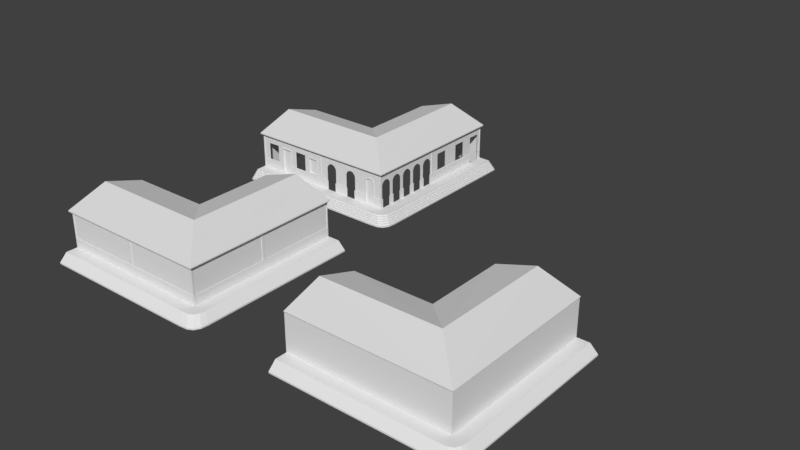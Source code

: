 # Source: 41_casa.blend  (saved by Blender 2.79.0; exported with 4.5.12 LTS)
import bpy
from mathutils import Matrix  # noqa: F401  (used for matrix-valued properties, if any)

bpy.ops.wm.read_factory_settings(use_empty=True)
scene = bpy.context.scene
scene.name = 'Scene'

# ---- collections
col_collection_1 = bpy.data.collections.new('Collection 1'); scene.collection.children.link(col_collection_1)

# ---- world
world_world = bpy.data.worlds.new('World'); scene.world = world_world
world_world.color = (0.05088, 0.05088, 0.05088)
world_world.use_sun_shadow = False
world_world.sun_shadow_jitter_overblur = 0.0
world_world.cycles.sampling_method = 'MANUAL'

# ---- meshes
me_plane_009 = bpy.data.meshes.new('Plane.009')
me_plane_009.from_pydata([(-15.72, 2.311, -2.093), (-1.494, 2.311, -2.093), (-5.074, 3.42, -16.42), (-1.494, 2.311, -16.42), (-15.72, 2.311, -9.184), (-8.637, 2.311, -9.184), (-8.637, 2.311, -16.42), (-15.72, 2.311, -5.638), (-5.074, 2.299, -16.42), (-5.066, 3.549, -5.638), (-15.72, 3.457, -5.638)], [], [(2, 3, 8), (9, 2, 6, 5), (9, 5, 4, 10), (1, 9, 10, 0), (8, 6, 2), (7, 0, 10), (1, 3, 2, 9), (10, 4, 7)])
me_plane_009.use_remesh_preserve_volume = False
me_plane_009.use_remesh_preserve_attributes = False
me_plane_009.use_mirror_vertex_groups = False
me_plane_009.update()
me_plane_008 = bpy.data.meshes.new('Plane.008')
me_plane_008.from_pydata([(-1.0, -7.893, 0.0), (0.1161, -7.893, 0.0), (-1.0, 6.36, 0.0), (0.1161, 6.36, 0.0), (-1.0, -8.941, 0.0), (-0.162, -8.707, -5.896e-11), (-15.15, -7.893, 0.0), (-15.15, -8.941, 0.0), (0.06482, -8.319, 0.0), (-0.5423, -8.901, 0.0), (0.7923, -8.189, -0.6594), (0.7923, 6.36, -0.6594), (-0.8081, -9.624, -0.6594), (0.4394, -9.327, -0.6594), (-15.15, -9.624, -0.6594), (0.7273, -8.836, -0.6594), (-0.04306, -9.573, -0.6594), (0.7923, -8.189, -0.7911), (0.7923, 6.36, -0.7911), (-0.8081, -9.624, -0.7911), (0.4394, -9.327, -0.7911), (-15.15, -9.624, -0.7911), (0.7273, -8.836, -0.7911), (-0.04306, -9.573, -0.7911), (-1.0, -0.522, 0.0), (0.1161, -0.522, 0.0), (0.7923, -0.6697, -0.6594), (0.7923, -0.6697, -0.7911), (-15.15, -7.893, -0.7911), (-1.0, 6.36, -0.7911), (-8.071, 6.36, -0.2334), (-8.071, 6.36, 0.0), (-15.15, -0.8737, -0.4166), (-15.15, -0.8737, -1.192e-07)], [], [(24, 25, 3, 2), (1, 0, 8), (4, 0, 6, 7), (8, 0, 5), (0, 9, 5), (9, 0, 4), (8, 5, 13, 15), (1, 8, 15, 10), (5, 9, 16, 13), (9, 4, 12, 16), (25, 1, 10, 26), (4, 7, 14, 12), (15, 13, 20, 22), (10, 15, 22, 17), (26, 10, 17, 27), (16, 12, 19, 23), (12, 14, 21, 19), (13, 16, 23, 20), (11, 26, 27, 18), (3, 25, 26, 11), (0, 1, 25, 24), (7, 6, 14), (21, 14, 28), (14, 6, 28), (3, 11, 2), (11, 18, 29), (2, 11, 29), (28, 6, 33, 32), (2, 29, 30, 31)])
me_plane_008.use_remesh_preserve_volume = False
me_plane_008.use_remesh_preserve_attributes = False
me_plane_008.use_mirror_vertex_groups = False
me_plane_008.update()
me_plane_007 = bpy.data.meshes.new('Plane.007')
me_plane_007.from_pydata([(-15.72, -1.0, -2.164), (-15.72, 2.205, -2.164), (-8.582, -1.0, -2.164), (-8.582, 2.205, -2.164), (-1.566, 2.205, -2.164), (-1.566, -1.0, -2.164), (-15.72, 2.311, -2.093), (-8.582, 2.311, -2.093), (-1.494, 2.311, -2.093), (-1.566, 2.205, -9.23), (-1.566, -1.0, -9.202), (-1.566, -1.0, -2.264), (-1.494, 2.311, -9.23), (-1.566, -1.0, -16.42), (-1.566, 2.205, -16.42), (-1.494, 2.311, -16.42), (-15.72, 2.311, -9.184), (-15.72, -1.0, -9.184), (-8.637, 2.311, -9.184), (-8.637, -1.0, -9.184), (-8.637, -1.0, -16.42), (-8.637, 2.311, -16.42), (-15.72, 2.311, -5.626), (-5.066, 2.311, -16.42), (-5.102, -1.0, -16.42), (-15.72, -1.0, -5.697)], [], [(1, 3, 7, 6), (3, 4, 8, 7), (5, 4, 3, 2), (9, 12, 8, 4), (4, 5, 11), (9, 4, 11, 10), (15, 12, 9, 14), (14, 9, 10, 13), (25, 22, 16, 17), (17, 16, 18, 19), (21, 20, 19, 18), (23, 24, 20, 21), (23, 15, 14), (6, 22, 1), (14, 13, 24, 23), (0, 1, 22, 25), (1, 0, 2, 3)])
me_plane_007.use_remesh_preserve_volume = False
me_plane_007.use_remesh_preserve_attributes = False
me_plane_007.use_mirror_vertex_groups = False
me_plane_007.update()
me_plane_006 = bpy.data.meshes.new('Plane.006')
me_plane_006.from_pydata([(-15.6, -1.0, -2.164), (-15.72, 2.205, -2.164), (-8.532, -1.0, -2.164), (-8.582, 2.205, -2.164), (-8.632, -1.0, -2.164), (-5.037, -1.0, -2.164), (-5.037, -0.1572, -2.164), (-7.273, 2.205, -2.164), (-5.029, 2.205, -2.164), (-2.813, 2.205, -2.164), (-1.566, 2.205, -2.164), (-1.566, -1.0, -2.164), (-8.532, -0.1572, -2.164), (-1.687, -0.1565, -2.164), (-5.037, -0.1572, -2.201), (-8.532, 2.144, -2.201), (-7.273, 2.144, -2.201), (-5.029, 2.144, -2.201), (-2.813, 2.144, -2.201), (-1.687, 2.144, -2.201), (-8.532, -0.1572, -2.201), (-1.687, -0.1565, -2.201), (-11.55, 2.205, -2.164), (-11.55, -1.0, -2.164), (-8.632, -0.1572, -2.164), (-15.6, -0.1572, -2.164), (-11.55, 2.144, -2.201), (-15.6, 2.144, -2.201), (-8.632, 2.144, -2.201), (-15.6, -0.1572, -2.201), (-11.55, -0.1572, -2.201), (-8.632, -0.1572, -2.201), (-15.72, -1.0, -2.164), (-15.72, -0.1572, -2.164), (-1.687, 2.144, -2.164), (-2.813, 2.144, -2.164), (-5.029, 2.144, -2.164), (-8.532, 2.144, -2.164), (-7.273, 2.144, -2.164), (-11.55, 2.144, -2.164), (-8.632, 2.144, -2.164), (-15.6, 2.144, -2.164), (-15.72, 2.311, -2.093), (-8.582, 2.311, -2.093), (-7.273, 2.311, -2.093), (-5.029, 2.311, -2.093), (-2.813, 2.311, -2.093), (-1.494, 2.311, -2.093), (-11.55, 2.311, -2.093), (-1.566, 2.205, -9.23), (-1.566, 2.144, -2.264), (-1.566, 2.144, -9.109), (-1.566, -0.1572, -2.164), (-1.602, -0.1565, -9.109), (-1.602, -0.1572, -2.264), (-1.602, 2.144, -9.109), (-1.602, 2.144, -2.264), (-1.566, -0.1565, -9.109), (-1.566, -0.1572, -2.264), (-1.566, -1.0, -9.202), (-1.566, -1.0, -2.264), (-1.494, 2.311, -9.23), (-1.566, -1.0, -16.42), (-1.566, 2.205, -16.42), (-1.566, -0.1572, -16.32), (-1.566, -0.1572, -9.352), (-1.602, 2.144, -9.352), (-1.602, 2.144, -16.32), (-1.602, -0.1572, -9.352), (-1.602, -0.1572, -11.9), (-1.602, -0.1572, -16.32), (-1.566, 2.144, -16.32), (-1.566, 2.144, -9.352), (-1.494, 2.311, -16.42), (-1.566, -0.1572, -11.9), (-15.72, 2.311, -9.184), (-15.72, -1.0, -9.184), (-8.637, 2.311, -9.184), (-8.637, -1.0, -9.184), (-8.637, -1.0, -16.42), (-8.637, 2.311, -16.42), (-15.72, 2.311, -5.626), (-5.066, 2.311, -16.42), (-5.102, -1.0, -16.42), (-15.72, -1.0, -5.697), (-11.55, -0.1572, -2.164)], [], [(0, 25, 33, 32), (12, 24, 4, 2), (38, 37, 15, 16), (12, 6, 14, 20), (34, 35, 18, 19), (6, 13, 21, 14), (13, 34, 19, 21), (35, 36, 17, 18), (11, 52, 13), (17, 16, 15, 20, 14), (14, 21, 19, 18, 17), (11, 13, 6, 5), (36, 38, 16, 17), (37, 12, 20, 15), (3, 22, 39, 40), (25, 41, 1, 33), (39, 26, 28, 40), (31, 28, 26, 30), (37, 40, 24, 12), (8, 7, 38, 36), (9, 8, 36, 35), (10, 9, 35, 34), (7, 3, 37, 38), (3, 40, 37), (24, 40, 28, 31), (27, 41, 25, 29), (22, 3, 43, 48), (1, 22, 48, 42), (22, 1, 41, 39), (3, 7, 44, 43), (8, 9, 46, 45), (9, 10, 47, 46), (41, 27, 26, 39), (7, 8, 45, 44), (10, 50, 51, 49), (49, 61, 47, 10), (50, 10, 52, 58), (50, 58, 54, 56), (55, 56, 54, 53), (58, 57, 53, 54), (57, 51, 55, 53), (58, 60, 59, 57), (58, 52, 11, 60), (13, 52, 10, 34), (50, 56, 55, 51), (51, 57, 65, 72), (73, 61, 49, 63), (49, 51, 72), (65, 74, 69, 68), (62, 64, 74, 65, 59), (67, 66, 68, 69, 70), (63, 71, 64, 62), (69, 74, 64, 70), (72, 66, 67, 71), (64, 71, 67, 70), (66, 72, 65, 68), (65, 57, 59), (26, 27, 29, 30), (63, 49, 72, 71), (84, 81, 75, 76), (76, 75, 77, 78), (80, 79, 78, 77), (82, 83, 79, 80), (82, 73, 63), (42, 81, 1), (63, 62, 83, 82), (32, 33, 84), (33, 1, 81, 84), (2, 5, 6, 12), (4, 24, 85, 23), (23, 85, 25, 0), (29, 25, 85, 30), (30, 85, 24, 31)])
me_plane_006.use_remesh_preserve_volume = False
me_plane_006.use_remesh_preserve_attributes = False
me_plane_006.use_mirror_vertex_groups = False
me_plane_006.update()
me_plane_005 = bpy.data.meshes.new('Plane.005')
me_plane_005.from_pydata([(-1.0, -7.893, 0.0), (0.1161, -7.893, 0.0), (-1.0, 6.36, 0.0), (0.1161, 6.36, 0.0), (-1.0, -8.941, 0.0), (-0.162, -8.707, -5.896e-11), (-15.15, -7.893, 0.0), (-15.15, -8.941, 0.0), (0.06482, -8.319, 0.0), (-0.5423, -8.901, 0.0), (0.7923, -8.189, -0.6594), (0.7923, 6.36, -0.6594), (-0.8081, -9.624, -0.6594), (0.4394, -9.327, -0.6594), (-15.15, -9.624, -0.6594), (0.7273, -8.836, -0.6594), (-0.04306, -9.573, -0.6594), (0.7923, -8.189, -0.7911), (0.7923, 6.36, -0.7911), (-0.8081, -9.624, -0.7911), (0.4394, -9.327, -0.7911), (-15.15, -9.624, -0.7911), (0.7273, -8.836, -0.7911), (-0.04306, -9.573, -0.7911), (-1.0, -0.522, 0.0), (0.1161, -0.522, 0.0), (0.7923, -0.6697, -0.6594), (0.7923, -0.6697, -0.7911), (-15.15, -7.893, -0.7911), (-1.0, 6.36, -0.7911), (-8.071, 6.36, -0.2334), (-8.071, 6.36, 0.0), (-15.15, -0.8737, -0.4166), (-15.15, -0.8737, -1.192e-07)], [], [(24, 25, 3, 2), (1, 0, 8), (4, 0, 6, 7), (8, 0, 5), (0, 9, 5), (9, 0, 4), (8, 5, 13, 15), (1, 8, 15, 10), (5, 9, 16, 13), (9, 4, 12, 16), (25, 1, 10, 26), (4, 7, 14, 12), (15, 13, 20, 22), (10, 15, 22, 17), (26, 10, 17, 27), (16, 12, 19, 23), (12, 14, 21, 19), (13, 16, 23, 20), (11, 26, 27, 18), (3, 25, 26, 11), (0, 1, 25, 24), (7, 6, 14), (21, 14, 28), (14, 6, 28), (3, 11, 2), (11, 18, 29), (2, 11, 29), (28, 6, 33, 32), (2, 29, 30, 31)])
me_plane_005.use_remesh_preserve_volume = False
me_plane_005.use_remesh_preserve_attributes = False
me_plane_005.use_mirror_vertex_groups = False
me_plane_005.update()
me_plane_003 = bpy.data.meshes.new('Plane.003')
me_plane_003.from_pydata([(-15.72, 2.311, -2.093), (-1.494, 2.311, -2.093), (-5.074, 3.42, -16.42), (-1.494, 2.311, -16.42), (-15.72, 2.311, -9.184), (-8.637, 2.311, -9.184), (-8.637, 2.311, -16.42), (-15.72, 2.311, -5.638), (-5.074, 2.299, -16.42), (-1.317, 2.346, -1.914), (-5.066, 3.549, -5.638), (-5.074, 3.537, -16.5), (-15.83, 3.549, -5.638), (-15.83, 2.344, -1.914), (-1.317, 2.346, -16.5), (-15.83, 2.402, -9.184), (-8.637, 2.402, -9.184), (-8.637, 2.402, -16.5), (-1.317, 2.251, -1.914), (-15.83, 2.25, -1.914), (-1.317, 2.251, -16.5), (-5.074, 3.42, -16.5), (-8.637, 2.311, -16.5), (-15.72, 3.457, -5.638), (-15.83, 2.311, -9.184), (-15.83, 3.457, -5.638)], [], [(3, 2, 21, 20), (2, 3, 8), (20, 21, 11, 14), (21, 22, 17, 11), (10, 11, 17, 16), (10, 16, 15, 12), (9, 10, 12, 13), (24, 25, 12, 15), (8, 6, 2), (5, 4, 15, 16), (7, 0, 23), (25, 19, 13, 12), (6, 5, 16, 17), (19, 18, 9, 13), (18, 20, 14, 9), (1, 3, 20, 18), (0, 1, 18, 19), (9, 14, 11, 10), (23, 4, 7), (6, 17, 22), (2, 6, 22, 21), (23, 0, 19, 25), (15, 4, 24), (4, 23, 25, 24)])
me_plane_003.use_remesh_preserve_volume = False
me_plane_003.use_remesh_preserve_attributes = False
me_plane_003.use_mirror_vertex_groups = False
me_plane_003.update()
me_plane_002 = bpy.data.meshes.new('Plane.002')
me_plane_002.from_pydata([(-15.72, 2.311, -2.093), (-1.494, 2.311, -2.093), (-5.074, 3.42, -16.42), (-1.494, 2.311, -16.42), (-15.72, 2.311, -9.184), (-8.637, 2.311, -9.184), (-8.637, 2.311, -16.42), (-15.72, 2.311, -5.638), (-5.074, 2.299, -16.42), (-1.317, 2.346, -1.914), (-5.066, 3.549, -5.638), (-5.074, 3.537, -16.5), (-15.83, 3.549, -5.638), (-15.83, 2.344, -1.914), (-1.317, 2.346, -16.5), (-15.83, 2.402, -9.184), (-8.637, 2.402, -9.184), (-8.637, 2.402, -16.5), (-1.317, 2.251, -1.914), (-15.83, 2.25, -1.914), (-1.317, 2.251, -16.5), (-5.074, 3.42, -16.5), (-8.637, 2.311, -16.5), (-15.72, 3.457, -5.638), (-15.83, 2.311, -9.184), (-15.83, 3.457, -5.638)], [], [(3, 2, 21, 20), (2, 3, 8), (20, 21, 11, 14), (21, 22, 17, 11), (10, 11, 17, 16), (10, 16, 15, 12), (9, 10, 12, 13), (24, 25, 12, 15), (8, 6, 2), (5, 4, 15, 16), (7, 0, 23), (25, 19, 13, 12), (6, 5, 16, 17), (19, 18, 9, 13), (18, 20, 14, 9), (1, 3, 20, 18), (0, 1, 18, 19), (9, 14, 11, 10), (23, 4, 7), (6, 17, 22), (2, 6, 22, 21), (23, 0, 19, 25), (15, 4, 24), (4, 23, 25, 24)])
me_plane_002.use_remesh_preserve_volume = False
me_plane_002.use_remesh_preserve_attributes = False
me_plane_002.use_mirror_vertex_groups = False
me_plane_002.update()
me_plane_001 = bpy.data.meshes.new('Plane.001')
me_plane_001.from_pydata([(-1.0, -7.893, 0.0), (0.1161, -7.893, 0.0), (-1.0, 6.36, 0.0), (0.1161, 6.36, 0.0), (-1.0, -8.941, 0.0), (-0.162, -8.707, -5.896e-11), (-15.15, -7.893, 0.0), (-15.15, -8.941, 0.0), (0.06482, -8.319, 0.0), (-0.5423, -8.901, 0.0), (0.1161, -7.893, -0.1324), (0.1161, 6.36, -0.1324), (-1.0, -8.941, -0.1324), (-0.162, -8.707, -0.1324), (-15.15, -8.941, -0.1324), (0.06482, -8.319, -0.1324), (-0.5423, -8.901, -0.1324), (0.2658, -7.893, -0.1324), (0.2658, 6.36, -0.1324), (-1.0, -9.093, -0.1324), (-0.02891, -8.844, -0.1324), (-15.15, -9.093, -0.1324), (0.2115, -8.434, -0.1324), (-0.4319, -9.05, -0.1324), (0.2658, -7.893, -0.2644), (0.2658, 6.36, -0.2644), (-1.0, -9.093, -0.2644), (-0.02891, -8.844, -0.2644), (-15.15, -9.093, -0.2644), (0.2115, -8.434, -0.2644), (-0.4319, -9.05, -0.2644), (0.3972, -7.967, -0.2644), (0.3972, 6.36, -0.2644), (-1.006, -9.226, -0.2644), (0.08788, -8.965, -0.2644), (-15.15, -9.226, -0.2644), (0.3402, -8.535, -0.2644), (-0.335, -9.181, -0.2644), (0.3972, -7.967, -0.3963), (0.3972, 6.36, -0.3963), (-1.006, -9.226, -0.3963), (0.08788, -8.965, -0.3963), (-15.15, -9.226, -0.3963), (0.3402, -8.535, -0.3963), (-0.335, -9.181, -0.3963), (0.5347, -8.045, -0.3963), (0.5347, 6.36, -0.3963), (-0.9368, -9.364, -0.3963), (0.2102, -9.091, -0.3963), (-15.15, -9.364, -0.3963), (0.4749, -8.639, -0.3963), (-0.2334, -9.317, -0.3963), (0.5347, -8.045, -0.5279), (0.5347, 6.36, -0.5279), (-0.9368, -9.364, -0.5279), (0.2102, -9.091, -0.5279), (-15.15, -9.364, -0.5279), (0.4749, -8.639, -0.5279), (-0.2334, -9.317, -0.5279), (0.6678, -8.119, -0.5279), (0.6678, 6.36, -0.5279), (-0.8703, -9.499, -0.5279), (0.3287, -9.213, -0.5279), (-15.15, -9.499, -0.5279), (0.6054, -8.741, -0.5279), (-0.135, -9.45, -0.5279), (0.6678, -8.119, -0.6594), (0.6678, 6.36, -0.6594), (-0.8703, -9.499, -0.6594), (0.3287, -9.213, -0.6594), (-15.15, -9.499, -0.6594), (0.6054, -8.741, -0.6594), (-0.135, -9.45, -0.6594), (0.7923, -8.189, -0.6594), (0.7923, 6.36, -0.6594), (-0.8081, -9.624, -0.6594), (0.4394, -9.327, -0.6594), (-15.15, -9.624, -0.6594), (0.7273, -8.836, -0.6594), (-0.04306, -9.573, -0.6594), (0.7923, -8.189, -0.7911), (0.7923, 6.36, -0.7911), (-0.8081, -9.624, -0.7911), (0.4394, -9.327, -0.7911), (-15.15, -9.624, -0.7911), (0.7273, -8.836, -0.7911), (-0.04306, -9.573, -0.7911), (-1.0, -0.522, 0.0), (0.1161, -0.522, 0.0), (0.1161, -0.522, -0.1324), (0.2658, -0.522, -0.1324), (0.2658, -0.522, -0.2644), (0.3972, -0.5589, -0.2644), (0.3972, -0.5589, -0.3963), (0.5347, -0.5975, -0.3963), (0.5347, -0.5975, -0.5279), (0.6678, -0.6348, -0.5279), (0.6678, -0.6348, -0.6594), (0.7923, -0.6697, -0.6594), (0.7923, -0.6697, -0.7911), (-15.15, -7.893, -0.7911), (-1.0, 6.36, -0.7911), (-8.071, 6.36, -0.2334), (-8.071, 6.36, 0.0), (-15.15, -0.8737, -0.4166), (-15.15, -0.8737, -1.192e-07)], [], [(87, 88, 3, 2), (1, 0, 8), (4, 0, 6, 7), (8, 0, 5), (0, 9, 5), (9, 0, 4), (8, 5, 13, 15), (1, 8, 15, 10), (5, 9, 16, 13), (9, 4, 12, 16), (88, 1, 10, 89), (4, 7, 14, 12), (15, 13, 20, 22), (10, 15, 22, 17), (89, 10, 17, 90), (16, 12, 19, 23), (12, 14, 21, 19), (13, 16, 23, 20), (22, 20, 27, 29), (17, 22, 29, 24), (90, 17, 24, 91), (23, 19, 26, 30), (19, 21, 28, 26), (20, 23, 30, 27), (24, 29, 36, 31), (91, 24, 31, 92), (30, 26, 33, 37), (26, 28, 35, 33), (27, 30, 37, 34), (29, 27, 34, 36), (92, 31, 38, 93), (37, 33, 40, 44), (33, 35, 42, 40), (34, 37, 44, 41), (36, 34, 41, 43), (31, 36, 43, 38), (44, 40, 47, 51), (40, 42, 49, 47), (41, 44, 51, 48), (43, 41, 48, 50), (38, 43, 50, 45), (93, 38, 45, 94), (51, 47, 54, 58), (47, 49, 56, 54), (48, 51, 58, 55), (50, 48, 55, 57), (45, 50, 57, 52), (94, 45, 52, 95), (58, 54, 61, 65), (54, 56, 63, 61), (55, 58, 65, 62), (57, 55, 62, 64), (52, 57, 64, 59), (95, 52, 59, 96), (61, 63, 70, 68), (62, 65, 72, 69), (64, 62, 69, 71), (59, 64, 71, 66), (96, 59, 66, 97), (65, 61, 68, 72), (69, 72, 79, 76), (71, 69, 76, 78), (66, 71, 78, 73), (97, 66, 73, 98), (72, 68, 75, 79), (68, 70, 77, 75), (78, 76, 83, 85), (73, 78, 85, 80), (98, 73, 80, 99), (79, 75, 82, 86), (75, 77, 84, 82), (76, 79, 86, 83), (74, 98, 99, 81), (67, 97, 98, 74), (60, 96, 97, 67), (53, 95, 96, 60), (46, 94, 95, 53), (39, 93, 94, 46), (32, 92, 93, 39), (25, 91, 92, 32), (18, 90, 91, 25), (11, 89, 90, 18), (3, 88, 89, 11), (0, 1, 88, 87), (77, 70, 84), (63, 56, 70), (49, 42, 56), (35, 28, 42), (21, 14, 28), (7, 6, 14), (28, 14, 100), (56, 42, 100), (84, 70, 100), (14, 6, 100), (42, 28, 100), (70, 56, 100), (74, 81, 67), (60, 67, 53), (46, 53, 39), (32, 39, 25), (18, 25, 11), (3, 11, 2), (67, 81, 101), (39, 53, 101), (11, 25, 101), (53, 67, 101), (25, 39, 101), (2, 11, 101), (100, 6, 105, 104), (2, 101, 102, 103)])
me_plane_001.use_remesh_preserve_volume = False
me_plane_001.use_remesh_preserve_attributes = False
me_plane_001.use_mirror_vertex_groups = False
me_plane_001.update()
me_plane_004 = bpy.data.meshes.new('Plane.004')
me_plane_004.from_pydata([(-0.4328, -0.4543, 0.03046), (0.4328, -0.4543, 0.03046), (0.501, -0.4543, 0.03046), (-0.501, -0.4543, 0.03046), (0.501, -0.4543, -0.005862), (0.501, 0.7175, -0.005862), (0.4833, 0.8628, -0.005862), (0.4019, 1.008, -0.005862), (0.2649, 1.136, -0.005862), (0.121, 1.203, -0.005862), (0.0, 1.221, -0.005862), (-0.121, 1.203, -0.005862), (-0.2649, 1.136, -0.005862), (-0.4019, 1.008, -0.005862), (-0.4833, 0.8628, -0.005862), (-0.501, 0.7175, -0.005862), (-0.501, -0.4543, -0.005862), (0.4328, -0.4543, -0.005862), (0.4328, -1.231, -0.005862), (-0.4328, -0.4543, -0.005862), (-0.4328, -1.231, -0.005862), (0.4328, 0.7175, -0.07538), (-0.4328, 0.7175, -0.07538), (0.501, 0.7175, 0.03046), (0.4833, 0.8628, 0.03046), (0.4019, 1.008, 0.03046), (0.2649, 1.136, 0.03046), (0.121, 1.203, 0.03046), (0.0, 1.221, 0.03046), (-0.121, 1.203, 0.03046), (-0.2649, 1.136, 0.03046), (-0.4019, 1.008, 0.03046), (-0.4833, 0.8628, 0.03046), (-0.501, 0.7175, 0.03046), (0.4328, 0.7175, 0.03046), (0.4109, 0.8496, 0.03046), (0.3296, 0.9663, 0.03046), (0.2335, 1.055, 0.03046), (0.1113, 1.11, 0.03046), (0.0, 1.126, 0.03046), (-0.1113, 1.11, 0.03046), (-0.2335, 1.055, 0.03046), (-0.3296, 0.9663, 0.03046), (-0.4109, 0.8496, 0.03046), (-0.4328, 0.7175, 0.03046), (0.4328, -1.231, 0.03046), (-0.4328, -1.231, 0.03046), (0.4328, -1.297, 0.03046), (-0.4328, -1.297, 0.03046), (-10.52, -1.297, 0.03046), (-9.422, -1.297, 0.03046), (-9.422, -0.3999, 0.03046), (-10.52, -0.3999, 0.03046), (-9.422, 1.185, -0.005861), (-6.158, 1.185, -0.005861), (-6.158, -0.3615, -0.005861), (-7.263, 1.185, -0.005861), (-7.263, -0.3615, -0.005861), (-9.422, -0.4543, -0.005861), (-10.52, 1.185, -0.005861), (-10.52, -0.4543, -0.005861), (-6.285, -0.3188, -0.1078), (-7.136, -0.3188, -0.1078), (-6.285, 1.05, -0.1078), (-7.136, 1.05, -0.1078), (-6.158, 1.185, 0.02405), (-6.158, -0.3615, 0.02405), (-7.263, 1.185, 0.02405), (-7.263, -0.3615, 0.02405), (-6.285, -0.3188, 0.02405), (-7.136, -0.3188, 0.02405), (-6.285, 1.05, 0.02405), (-7.136, 1.05, 0.02405), (-10.52, -1.079, 0.03046), (-9.422, -1.079, 0.03046), (-9.422, -0.4543, 0.01302), (-10.52, -0.4543, 0.01302), (-9.422, -1.079, 0.01302), (-9.422, 1.185, 0.03046), (-10.52, 1.185, 0.03046), (-10.42, -1.164, 0.03046), (-9.522, -1.164, 0.03046), (-9.522, -0.3999, 0.03046), (-10.42, -0.3999, 0.03046), (-9.522, 1.069, 0.03046), (-10.42, 1.069, 0.03046), (-9.522, -0.4543, -0.1078), (-10.42, -0.4543, -0.1078), (-10.42, -1.164, -0.1078), (-9.522, -1.164, -0.1078), (-9.522, 1.069, -0.1078), (-10.42, 1.069, -0.1078), (0.4109, 0.8496, -0.07538), (0.3296, 0.9663, -0.07538), (0.2335, 1.055, -0.07538), (0.1113, 1.11, -0.07538), (3.077e-11, 1.126, -0.07538), (-0.1113, 1.11, -0.07538), (-0.2335, 1.055, -0.07538), (-0.3296, 0.9663, -0.07538), (-0.4109, 0.8496, -0.07538), (-0.4328, -0.4543, -0.07538), (0.4328, -0.4543, -0.07538), (0.4328, -1.231, -0.07538), (-0.4328, -1.231, -0.07538), (-10.52, -1.079, 0.01302)], [], [(37, 94, 93, 36), (11, 12, 30, 29), (22, 100, 43, 44), (19, 22, 44, 0), (36, 93, 92, 35), (10, 11, 29, 28), (19, 20, 104, 101), (43, 100, 99, 42), (21, 17, 1, 34), (9, 10, 28, 27), (42, 99, 98, 41), (27, 28, 39, 38), (28, 29, 40, 39), (29, 30, 41, 40), (2, 23, 34, 1), (30, 31, 42, 41), (23, 24, 35, 34), (31, 32, 43, 42), (24, 25, 36, 35), (32, 33, 44, 43), (25, 26, 37, 36), (33, 3, 0, 44), (26, 27, 38, 37), (4, 5, 23, 2), (12, 13, 31, 30), (38, 95, 94, 37), (5, 6, 24, 23), (13, 14, 32, 31), (39, 96, 95, 38), (6, 7, 25, 24), (14, 15, 33, 32), (40, 97, 96, 39), (7, 8, 26, 25), (15, 16, 3, 33), (41, 98, 97, 40), (8, 9, 27, 26), (18, 20, 46, 45), (45, 46, 48, 47), (55, 54, 65, 66), (56, 57, 68, 67), (63, 61, 69, 71), (54, 56, 67, 65), (68, 66, 69, 70), (67, 72, 71, 65), (65, 71, 69, 66), (68, 70, 72, 67), (61, 62, 70, 69), (62, 64, 72, 70), (57, 55, 66, 68), (64, 63, 71, 72), (51, 74, 77, 75), (60, 76, 52, 79, 59), (59, 79, 78, 53), (58, 53, 78, 51, 75), (51, 78, 84, 82), (73, 49, 80), (79, 52, 83, 85), (52, 73, 80, 83), (50, 74, 81), (78, 79, 85, 84), (74, 51, 82, 81), (84, 85, 91, 90), (82, 84, 90, 86), (81, 82, 86, 89), (85, 83, 87, 91), (87, 86, 90, 91), (80, 88, 87, 83), (87, 88, 89, 86), (49, 50, 81, 80), (21, 92, 93, 94, 95, 96, 97, 98, 99, 100, 22, 101, 102), (102, 101, 104, 103), (20, 18, 103, 104), (17, 21, 102), (22, 19, 101), (18, 17, 102, 103), (35, 92, 21, 34), (62, 61, 63, 64), (80, 81, 89, 88), (73, 52, 76, 105)])
me_plane_004.use_remesh_preserve_volume = False
me_plane_004.use_remesh_preserve_attributes = False
me_plane_004.use_mirror_vertex_groups = False
me_plane_004.update()
me_plane = bpy.data.meshes.new('Plane')
me_plane.from_pydata([(-15.6, -1.0, -2.164), (-15.72, 2.205, -2.164), (-8.532, -1.0, -2.164), (-8.582, 2.205, -2.164), (-8.632, -1.0, -2.164), (-3.263, -1.0, -2.164), (-2.398, -1.0, -2.164), (-2.398, -0.1572, -2.164), (-2.329, -0.1572, -2.164), (-3.331, -0.1572, -2.164), (-3.263, -0.1572, -2.164), (-5.47, -1.0, -2.164), (-4.605, -1.0, -2.164), (-4.605, -0.1572, -2.164), (-4.536, -0.1572, -2.164), (-5.538, -0.1572, -2.164), (-5.47, -0.1572, -2.164), (-7.706, -1.0, -2.164), (-6.841, -1.0, -2.164), (-6.841, -0.1572, -2.164), (-6.772, -0.1572, -2.164), (-7.774, -0.1572, -2.164), (-7.706, -0.1572, -2.164), (-7.273, 2.205, -2.164), (-5.029, 2.205, -2.164), (-2.813, 2.205, -2.164), (-1.566, 2.205, -2.164), (-1.566, -1.0, -2.164), (-8.532, -0.1572, -2.164), (-15.72, 2.205, -2.134), (-1.687, -0.1565, -2.164), (-2.329, -0.1572, -2.201), (-2.329, 1.015, -2.201), (-2.347, 1.16, -2.201), (-2.429, 1.305, -2.201), (-2.566, 1.433, -2.201), (-2.709, 1.5, -2.201), (-2.83, 1.518, -2.201), (-2.952, 1.5, -2.201), (-3.095, 1.433, -2.201), (-3.232, 1.305, -2.201), (-3.314, 1.16, -2.201), (-3.331, 1.015, -2.201), (-3.331, -0.1572, -2.201), (-4.536, -0.1572, -2.201), (-4.536, 1.015, -2.201), (-4.554, 1.16, -2.201), (-4.636, 1.305, -2.201), (-4.773, 1.433, -2.201), (-4.916, 1.5, -2.201), (-5.037, 1.518, -2.201), (-5.158, 1.5, -2.201), (-5.302, 1.433, -2.201), (-5.439, 1.305, -2.201), (-5.521, 1.16, -2.201), (-5.538, 1.015, -2.201), (-5.538, -0.1572, -2.201), (-6.772, -0.1572, -2.201), (-6.772, 1.015, -2.201), (-6.79, 1.16, -2.201), (-6.871, 1.305, -2.201), (-7.008, 1.433, -2.201), (-7.152, 1.5, -2.201), (-7.273, 1.518, -2.201), (-7.394, 1.5, -2.201), (-7.538, 1.433, -2.201), (-7.675, 1.305, -2.201), (-7.757, 1.16, -2.201), (-7.774, 1.015, -2.201), (-7.774, -0.1572, -2.201), (-8.532, 2.144, -2.201), (-7.273, 2.144, -2.201), (-5.029, 2.144, -2.201), (-2.813, 2.144, -2.201), (-1.687, 2.144, -2.201), (-8.532, -0.1572, -2.201), (-1.687, -0.1565, -2.201), (-10.29, 2.205, -2.164), (-11.92, 2.205, -2.164), (-13.62, 2.205, -2.164), (-13.35, -1.0, -2.164), (-12.25, -1.0, -2.164), (-10.3, -1.0, -2.164), (-8.632, -0.1351, -2.164), (-15.6, -0.1316, -2.164), (-10.29, 2.144, -2.201), (-10.51, 1.482, -2.201), (-11.92, 2.144, -2.201), (-12.25, 1.482, -2.201), (-13.62, 2.144, -2.201), (-13.85, 1.482, -2.201), (-15.6, 2.144, -2.201), (-8.632, 2.144, -2.201), (-8.989, 1.482, -2.201), (-15.6, -0.1572, -2.201), (-8.989, -0.06447, -2.201), (-10.09, 1.482, -2.201), (-10.09, -0.06447, -2.201), (-10.51, -0.06447, -2.201), (-11.61, 1.482, -2.201), (-11.61, -0.06447, -2.201), (-14.95, 1.482, -2.201), (-12.25, -0.1572, -2.201), (-13.35, 1.482, -2.201), (-13.35, -0.1572, -2.201), (-13.85, -0.06447, -2.201), (-8.632, -0.1572, -2.201), (-14.95, -0.06447, -2.201), (-10.3, -0.1572, -2.201), (-15.72, -1.0, -2.164), (-15.72, -0.1316, -2.164), (-1.687, 2.144, -2.164), (-2.813, 2.144, -2.164), (-5.029, 2.144, -2.164), (-8.532, 2.144, -2.164), (-7.273, 2.144, -2.164), (-10.29, 2.144, -2.164), (-11.92, 2.144, -2.164), (-8.632, 2.144, -2.164), (-15.6, 2.144, -2.164), (-13.62, 2.144, -2.164), (-8.582, 2.205, -2.134), (-7.273, 2.205, -2.134), (-5.029, 2.205, -2.134), (-2.813, 2.205, -2.134), (-1.536, 2.205, -2.134), (-10.29, 2.205, -2.134), (-11.92, 2.205, -2.134), (-13.62, 2.205, -2.134), (-15.72, 2.222, -2.124), (-8.582, 2.222, -2.124), (-7.273, 2.222, -2.124), (-5.029, 2.222, -2.124), (-2.813, 2.222, -2.124), (-1.526, 2.222, -2.124), (-10.29, 2.222, -2.124), (-11.92, 2.222, -2.124), (-13.62, 2.222, -2.124), (-15.72, 2.222, -2.109), (-8.582, 2.222, -2.109), (-7.273, 2.222, -2.109), (-5.029, 2.222, -2.109), (-2.813, 2.222, -2.109), (-1.511, 2.222, -2.109), (-10.29, 2.222, -2.109), (-11.92, 2.222, -2.109), (-13.62, 2.222, -2.109), (-15.72, 2.253, -2.109), (-8.582, 2.253, -2.109), (-7.273, 2.253, -2.109), (-5.029, 2.253, -2.109), (-2.813, 2.253, -2.109), (-1.511, 2.253, -2.109), (-10.29, 2.253, -2.109), (-11.92, 2.253, -2.109), (-13.62, 2.253, -2.109), (-15.72, 2.253, -2.093), (-8.582, 2.253, -2.093), (-7.273, 2.253, -2.093), (-5.029, 2.253, -2.093), (-2.813, 2.253, -2.093), (-1.494, 2.253, -2.093), (-10.29, 2.253, -2.093), (-11.92, 2.253, -2.093), (-13.62, 2.253, -2.093), (-15.72, 2.311, -2.093), (-8.582, 2.311, -2.093), (-7.273, 2.311, -2.093), (-5.029, 2.311, -2.093), (-2.813, 2.311, -2.093), (-1.494, 2.311, -2.093), (-10.29, 2.311, -2.093), (-11.92, 2.311, -2.093), (-13.62, 2.311, -2.093), (-1.511, 2.253, -9.23), (-1.511, 2.253, -7.742), (-1.511, 2.253, -4.347), (-1.511, 2.253, -3.523), (-1.511, 2.222, -9.23), (-1.511, 2.222, -7.742), (-1.511, 2.222, -4.347), (-1.511, 2.222, -3.523), (-1.526, 2.222, -9.23), (-1.526, 2.222, -7.742), (-1.526, 2.222, -4.347), (-1.526, 2.222, -3.523), (-1.536, 2.205, -9.23), (-1.536, 2.205, -7.742), (-1.536, 2.205, -4.347), (-1.536, 2.205, -3.523), (-1.566, 2.144, -3.523), (-1.566, 2.144, -2.264), (-1.566, 2.144, -4.347), (-1.566, 2.144, -7.742), (-1.566, 2.144, -9.109), (-1.566, -0.1572, -2.164), (-1.602, -0.1565, -9.109), (-1.602, -0.1572, -2.264), (-1.602, 2.144, -9.109), (-1.602, 2.144, -7.742), (-1.602, 2.144, -4.347), (-1.602, 2.144, -3.523), (-1.602, 2.144, -2.264), (-1.602, -0.1572, -2.377), (-1.602, 1.015, -2.377), (-1.602, 1.16, -2.395), (-1.602, 1.305, -2.477), (-1.602, 1.433, -2.614), (-1.602, 1.5, -2.757), (-1.602, 1.518, -2.879), (-1.602, 1.5, -3.0), (-1.602, 1.433, -3.143), (-1.602, 1.305, -3.28), (-1.602, 1.16, -3.362), (-1.602, 1.015, -3.38), (-1.602, -0.1572, -3.38), (-1.602, -0.1572, -3.758), (-1.602, 1.015, -3.758), (-1.602, 1.16, -3.775), (-1.602, 1.305, -3.857), (-1.602, 1.433, -3.994), (-1.602, 1.5, -4.138), (-1.602, 1.518, -4.259), (-1.602, 1.5, -4.38), (-1.602, 1.433, -4.524), (-1.602, 1.5, -5.772), (-1.602, 1.518, -5.651), (-1.602, 1.5, -5.53), (-1.602, 1.433, -5.386), (-1.602, 1.305, -5.249), (-1.602, 1.16, -5.168), (-1.602, 1.015, -5.15), (-1.602, -0.1572, -5.15), (-1.602, 1.433, -8.16), (-1.602, 1.5, -8.304), (-1.602, 1.518, -8.425), (-1.602, 1.5, -8.546), (-1.602, 1.433, -8.69), (-1.602, 1.305, -8.827), (-1.602, 1.16, -8.908), (-1.602, 1.015, -8.926), (-1.602, -0.1572, -8.926), (-1.566, -0.1565, -9.109), (-1.566, -0.1572, -2.264), (-1.566, -1.0, -9.202), (-1.566, 2.205, -9.23), (-1.566, 2.205, -7.742), (-1.566, 2.205, -4.347), (-1.566, 2.205, -3.523), (-1.566, -0.1572, -2.446), (-1.566, -0.1572, -2.377), (-1.566, -0.1572, -3.38), (-1.566, -0.1572, -3.311), (-1.566, -1.0, -3.311), (-1.566, -1.0, -2.446), (-1.566, -0.1572, -3.826), (-1.566, -0.1572, -3.758), (-1.566, -0.1572, -4.76), (-1.566, -0.1572, -4.692), (-1.566, -1.0, -4.692), (-1.566, -1.0, -3.826), (-1.566, -0.1572, -7.987), (-1.566, -0.1572, -7.924), (-1.566, -0.1572, -8.926), (-1.566, -0.1572, -8.857), (-1.566, -1.0, -8.857), (-1.566, -1.0, -7.987), (-1.566, -1.0, -2.264), (-6.841, -0.1572, -2.201), (-6.841, -1.0, -2.201), (-7.706, -0.1572, -2.201), (-7.706, -1.0, -2.201), (-5.47, -1.0, -2.201), (-5.47, -0.1572, -2.201), (-4.605, -1.0, -2.201), (-4.605, -0.1572, -2.201), (-1.494, 2.253, -3.523), (-1.494, 2.253, -4.347), (-1.494, 2.253, -7.742), (-1.494, 2.253, -9.23), (-1.494, 2.311, -3.523), (-1.494, 2.311, -4.347), (-1.494, 2.311, -7.742), (-1.494, 2.311, -9.23), (-1.602, -0.1572, -3.311), (-1.602, -1.0, -3.311), (-1.602, -0.1572, -2.446), (-1.602, -1.0, -2.446), (-1.602, 1.305, -7.438), (-1.602, 1.16, -7.52), (-1.602, 1.015, -7.537), (-1.602, -0.1572, -7.537), (-1.566, -0.1572, -6.604), (-1.566, -0.1572, -6.535), (-1.566, -0.1572, -7.537), (-1.566, -0.1572, -7.469), (-1.602, -0.1572, -7.469), (-1.602, -1.0, -7.469), (-1.602, -0.1572, -6.604), (-1.602, -1.0, -6.604), (-1.602, -0.1572, -6.535), (-1.602, 1.015, -6.535), (-1.602, 1.16, -6.553), (-1.602, 1.305, -6.634), (-1.602, 1.433, -6.771), (-1.602, 1.5, -6.915), (-1.602, 1.518, -7.036), (-1.602, 1.5, -7.157), (-1.602, -1.0, -5.219), (-1.602, -0.1572, -5.219), (-1.602, -1.0, -6.084), (-1.602, -0.1572, -6.084), (-1.566, -0.1572, -6.084), (-1.566, -0.1572, -6.152), (-1.566, -0.1572, -5.15), (-1.566, -0.1572, -5.219), (-1.602, -0.1572, -6.152), (-1.602, 1.015, -6.152), (-1.602, 1.16, -6.135), (-1.602, 1.305, -6.053), (-1.602, 1.433, -5.916), (-1.602, -1.0, -3.826), (-1.602, -0.1572, -3.826), (-1.602, -1.0, -4.692), (-1.602, -0.1572, -4.692), (-1.602, 1.433, -7.301), (-1.566, -1.0, -5.219), (-1.602, -0.1572, -4.76), (-1.566, -1.0, -6.604), (-1.602, 1.16, -4.742), (-1.566, -1.0, -6.084), (-1.602, 1.015, -4.76), (-1.566, -1.0, -7.469), (-1.602, 1.305, -4.661), (-1.602, -0.1572, -7.924), (-1.602, 1.015, -7.924), (-1.602, 1.16, -7.941), (-1.602, 1.305, -8.023), (-1.494, 2.253, -6.216), (-1.511, 2.253, -6.216), (-1.511, 2.222, -6.216), (-1.526, 2.222, -6.216), (-1.566, 2.144, -6.216), (-1.602, 2.144, -6.216), (-1.536, 2.205, -6.216), (-1.566, 2.205, -6.216), (-1.494, 2.311, -6.216), (-1.602, -0.1572, -8.857), (-1.602, -1.0, -8.857), (-1.602, -0.1572, -7.987), (-1.602, -1.0, -7.987), (-3.263, -1.0, -2.201), (-3.263, -0.1572, -2.201), (-2.398, -1.0, -2.201), (-2.398, -0.1572, -2.201), (-1.566, -1.0, -16.42), (-1.566, 2.205, -16.42), (-1.566, 2.205, -14.31), (-1.566, 2.205, -11.87), (-1.566, -1.0, -15.96), (-1.566, -0.1572, -16.32), (-1.566, -0.1572, -14.86), (-1.566, -0.1572, -15.96), (-1.566, -0.1572, -9.352), (-1.602, 2.144, -14.31), (-1.602, 1.482, -14.86), (-1.602, 2.144, -11.87), (-1.602, 1.482, -12.65), (-1.602, 1.482, -11.1), (-1.602, 2.144, -9.352), (-1.602, 2.144, -16.32), (-1.602, 1.482, -15.96), (-1.602, -0.1572, -9.352), (-1.602, -0.1572, -15.96), (-1.602, 1.482, -13.75), (-1.566, -1.0, -14.86), (-1.602, 1.482, -10.0), (-1.602, -0.1572, -11.9), (-1.602, -0.06447, -11.1), (-1.602, -0.1572, -16.32), (-1.602, -0.06447, -10.0), (-1.602, -0.1572, -14.86), (-1.566, 2.144, -14.31), (-1.566, 2.144, -11.87), (-1.566, 2.144, -16.32), (-1.566, 2.144, -9.352), (-1.536, 2.205, -16.42), (-1.536, 2.205, -14.31), (-1.536, 2.205, -11.87), (-1.526, 2.222, -16.42), (-1.526, 2.222, -14.31), (-1.526, 2.222, -11.87), (-1.511, 2.222, -16.42), (-1.511, 2.222, -14.31), (-1.511, 2.222, -11.87), (-1.511, 2.253, -16.42), (-1.511, 2.253, -14.31), (-1.511, 2.253, -11.87), (-1.494, 2.253, -16.42), (-1.494, 2.253, -14.31), (-1.494, 2.253, -11.87), (-1.494, 2.311, -16.42), (-1.494, 2.311, -14.31), (-1.494, 2.311, -11.87), (-1.602, -0.06447, -13.75), (-1.602, -0.06447, -12.65), (-1.566, -1.0, -11.9), (-1.566, -0.1572, -11.9), (-15.72, 2.311, -9.184), (-15.72, -1.0, -9.184), (-8.637, 2.311, -9.184), (-8.637, -1.0, -9.184), (-8.637, -1.0, -16.42), (-8.637, 2.311, -16.42), (-15.72, 2.311, -5.626), (-5.066, 2.311, -16.42), (-5.102, -1.0, -16.42), (-15.72, -1.0, -5.697), (-13.35, -0.7819, -2.164), (-15.6, -0.7819, -2.164), (-10.3, -0.7819, -2.164), (-12.25, -0.7819, -2.164), (-8.632, -0.7819, -2.164), (-10.3, -0.1572, -2.182), (-12.25, -0.1572, -2.182), (-8.632, -0.1572, -2.182), (-15.6, -0.7819, -2.182), (-15.6, -0.1572, -2.182), (-13.35, -0.1572, -2.182), (-13.35, -0.7819, -2.182), (-10.3, -0.7819, -2.182), (-12.25, -0.7819, -2.182), (-8.632, -0.7819, -2.182)], [], [(0, 419, 84, 110, 109), (28, 83, 422, 4, 2), (17, 22, 21), (2, 21, 28), (115, 114, 70, 71), (20, 15, 56, 57), (19, 18, 20), (16, 15, 11), (15, 20, 18, 11), (14, 9, 43, 44), (111, 112, 73, 74), (7, 6, 8), (27, 8, 6), (30, 111, 74, 76), (112, 113, 72, 73), (10, 9, 5), (5, 9, 14, 12), (13, 12, 14), (2, 17, 21), (27, 195, 30), (8, 30, 76, 31), (8, 27, 30), (68, 67, 70), (67, 66, 70), (66, 65, 70), (64, 71, 65), (64, 63, 71), (65, 71, 70), (63, 62, 71), (62, 61, 71), (51, 50, 72), (52, 51, 72), (52, 61, 60, 53), (53, 60, 59, 54), (54, 59, 58, 55), (55, 58, 57, 56), (72, 49, 48), (50, 49, 72), (71, 61, 52, 72), (39, 73, 72, 48), (39, 38, 73), (38, 37, 73), (37, 36, 73), (36, 35, 73), (73, 35, 74), (35, 34, 74), (34, 33, 74), (32, 74, 33), (39, 48, 47, 40), (40, 47, 46, 41), (41, 46, 45, 42), (42, 45, 44, 43), (75, 69, 68, 70), (31, 76, 74, 32), (113, 115, 71, 72), (114, 28, 75, 70), (28, 21, 69, 75), (118, 116, 85, 92), (116, 117, 87, 85), (84, 119, 1, 110), (422, 83, 425, 432), (420, 422, 432, 430), (101, 89, 91), (93, 92, 85, 96), (96, 85, 86), (86, 85, 87, 99), (99, 87, 88), (88, 87, 89, 103), (103, 89, 90), (90, 89, 101), (104, 105, 107, 94), (104, 103, 90, 105), (100, 99, 88, 102), (108, 98, 100, 102), (97, 96, 86, 98), (108, 97, 98), (106, 95, 97, 108), (106, 92, 93, 95), (94, 107, 101, 91), (117, 120, 89, 87), (114, 118, 83, 28), (120, 119, 91, 89), (79, 1, 119, 120), (78, 79, 120, 117), (77, 78, 117, 116), (3, 77, 116, 118), (24, 23, 115, 113), (25, 24, 113, 112), (26, 25, 112, 111), (23, 3, 114, 115), (3, 118, 114), (83, 118, 92, 106), (91, 119, 84, 94), (24, 25, 124, 123), (78, 77, 126, 127), (23, 24, 123, 122), (77, 3, 121, 126), (1, 79, 128, 29), (3, 23, 122, 121), (25, 26, 125, 124), (79, 78, 127, 128), (124, 125, 134, 133), (122, 123, 132, 131), (128, 127, 136, 137), (29, 128, 137, 129), (121, 122, 131, 130), (126, 121, 130, 135), (123, 124, 133, 132), (127, 126, 135, 136), (130, 131, 140, 139), (132, 133, 142, 141), (133, 134, 143, 142), (137, 136, 145, 146), (129, 137, 146, 138), (131, 132, 141, 140), (135, 130, 139, 144), (136, 135, 144, 145), (142, 143, 152, 151), (146, 145, 154, 155), (138, 146, 155, 147), (140, 141, 150, 149), (144, 139, 148, 153), (145, 144, 153, 154), (139, 140, 149, 148), (141, 142, 151, 150), (149, 150, 159, 158), (153, 148, 157, 162), (154, 153, 162, 163), (148, 149, 158, 157), (150, 151, 160, 159), (151, 152, 161, 160), (155, 154, 163, 164), (147, 155, 164, 156), (162, 157, 166, 171), (163, 162, 171, 172), (157, 158, 167, 166), (159, 160, 169, 168), (160, 161, 170, 169), (164, 163, 172, 173), (156, 164, 173, 165), (158, 159, 168, 167), (278, 279, 283, 282), (338, 278, 282, 346), (161, 276, 280, 170), (175, 174, 279, 278), (339, 175, 278, 338), (152, 177, 276, 161), (177, 176, 277, 276), (340, 179, 175, 339), (143, 181, 177, 152), (181, 180, 176, 177), (179, 178, 174, 175), (185, 184, 180, 181), (183, 182, 178, 179), (341, 183, 179, 340), (134, 185, 181, 143), (344, 187, 183, 341), (125, 189, 185, 134), (189, 188, 184, 185), (187, 186, 182, 183), (246, 245, 186, 187), (26, 248, 189, 125), (248, 247, 188, 189), (345, 246, 187, 344), (248, 26, 191, 190), (245, 246, 193, 194), (345, 247, 192, 342), (247, 248, 190, 192), (191, 26, 195, 243), (243, 250, 203, 197), (191, 243, 197, 202), (192, 190, 201, 200), (241, 196, 198, 240), (197, 203, 204, 202), (240, 198, 239), (238, 239, 198), (237, 238, 198), (199, 237, 198), (236, 237, 199), (235, 236, 199), (234, 235, 199), (233, 234, 199), (291, 294, 262, 334), (201, 211, 220, 200), (222, 223, 200), (223, 224, 228, 227), (217, 214, 215, 216), (218, 213, 214, 217), (219, 212, 213, 218), (220, 211, 212, 219), (220, 221, 200), (221, 222, 200), (210, 211, 201), (209, 210, 201), (207, 208, 202), (201, 202, 209), (202, 208, 209), (206, 207, 202), (205, 206, 202), (204, 205, 202), (263, 244, 242), (263, 242, 196, 241), (267, 254, 250), (258, 259, 257), (261, 262, 266), (342, 192, 200, 343), (242, 194, 198, 196), (244, 263, 265), (264, 265, 263), (194, 193, 199, 198), (256, 251, 253, 260), (255, 256, 260), (252, 253, 251), (251, 256, 216, 215), (190, 191, 202, 201), (267, 250, 243), (254, 249, 250), (243, 195, 27, 267), (18, 19, 268, 269), (22, 17, 271, 270), (16, 11, 272, 273), (12, 13, 275, 274), (276, 277, 281, 280), (253, 252, 284, 285), (249, 254, 287, 286), (255, 260, 321, 322), (259, 258, 324, 323), (30, 195, 26, 111), (315, 314, 326), (292, 293, 328), (313, 312, 330), (294, 295, 332), (231, 331, 327, 232), (232, 327, 257, 314), (259, 326, 314, 257), (330, 328, 293, 313), (313, 293, 300, 316), (316, 300, 301, 317), (317, 301, 302, 318), (318, 302, 303, 319), (319, 303, 304, 320), (230, 329, 331, 231), (229, 333, 329, 230), (229, 228, 224, 333), (262, 294, 332, 266), (335, 290, 291, 334), (290, 335, 336, 289), (289, 336, 337, 288), (288, 337, 233, 325), (233, 199, 325), (325, 199, 307), (306, 307, 199), (193, 342, 343, 199), (246, 345, 342, 193), (247, 345, 344, 188), (188, 344, 341, 184), (184, 341, 340, 180), (180, 340, 339, 176), (176, 339, 338, 277), (277, 338, 346, 281), (199, 343, 306), (305, 306, 343), (304, 305, 343), (304, 343, 320), (225, 320, 343), (226, 225, 343), (227, 200, 223), (227, 226, 343), (343, 200, 227), (311, 310, 330, 312), (296, 297, 332, 295), (265, 264, 347, 348), (261, 266, 350, 349), (292, 328, 299, 298), (308, 309, 315, 326), (10, 5, 351, 352), (6, 7, 354, 353), (194, 242, 363, 385), (362, 360, 379, 373), (384, 382, 364, 370), (382, 383, 366, 364), (245, 194, 385), (355, 360, 362, 359), (366, 368, 367), (364, 374, 365), (371, 370, 364, 365), (363, 407, 377, 372), (405, 367, 368, 378), (377, 378, 380, 372), (377, 405, 378), (379, 370, 371, 373), (372, 380, 376, 369), (356, 384, 360, 355), (383, 385, 369, 366), (375, 361, 407, 406), (358, 245, 385, 383), (357, 358, 383, 382), (356, 357, 382, 384), (360, 384, 370, 379), (369, 385, 363, 372), (358, 357, 387, 388), (357, 356, 386, 387), (245, 358, 388, 186), (186, 388, 391, 182), (387, 386, 389, 390), (388, 387, 390, 391), (182, 391, 394, 178), (390, 389, 392, 393), (391, 390, 393, 394), (363, 242, 244), (178, 394, 397, 174), (393, 392, 395, 396), (394, 393, 396, 397), (396, 395, 398, 399), (397, 396, 399, 400), (174, 397, 400, 279), (399, 398, 401, 402), (400, 399, 402, 403), (366, 367, 374, 364), (279, 400, 403, 283), (381, 404, 405, 377), (381, 365, 374, 404), (368, 366, 369, 376), (377, 407, 361, 381), (406, 407, 363, 244), (156, 165, 147), (138, 147, 129), (417, 414, 408, 409), (409, 408, 410, 411), (29, 129, 1), (413, 412, 411, 410), (401, 398, 395), (415, 416, 412, 413), (395, 392, 389), (389, 386, 356), (415, 389, 356), (415, 395, 389), (415, 401, 395), (147, 414, 129), (165, 414, 147), (356, 355, 416, 415), (109, 110, 417), (110, 1, 414, 417), (129, 414, 1), (80, 418, 419, 0), (82, 420, 421, 81), (4, 422, 420, 82), (432, 425, 423, 430), (430, 423, 424, 431), (429, 428, 427, 426), (419, 418, 429, 426), (84, 419, 426, 427), (421, 420, 430, 431), (94, 427, 428, 104), (102, 424, 423, 108), (108, 423, 425, 106), (83, 106, 425)])
me_plane.use_remesh_preserve_volume = False
me_plane.use_remesh_preserve_attributes = False
me_plane.use_mirror_vertex_groups = False
me_plane.update()

# ---- objects
ob_plane_009 = bpy.data.objects.new('Plane.009', me_plane_009)
ob_plane_008 = bpy.data.objects.new('Plane.008', me_plane_008)
ob_plane_007 = bpy.data.objects.new('Plane.007', me_plane_007)
ob_plane_006 = bpy.data.objects.new('Plane.006', me_plane_006)
ob_plane_005 = bpy.data.objects.new('Plane.005', me_plane_005)
ob_plane_004 = bpy.data.objects.new('Plane.004', me_plane_003)
ob_plane_003 = bpy.data.objects.new('Plane.003', me_plane_002)
ob_plane_002 = bpy.data.objects.new('Plane.002', me_plane_001)
ob_plane_001 = bpy.data.objects.new('Plane.001', me_plane_004)
ob_plane = bpy.data.objects.new('Plane', me_plane)

# ---- transforms, parenting, visibility, modifiers, constraints
ob_plane_009.location = (32.16, -29.99, 1.011)
ob_plane_009.rotation_euler = (1.571, -0.0, 0.0)
ob_plane_009.lineart.crease_threshold = 0.0
ob_plane_008.location = (31.59, -19.93, 0.0106)
ob_plane_008.lineart.crease_threshold = 0.0
ob_plane_007.location = (32.16, -29.99, 1.011)
ob_plane_007.rotation_euler = (1.571, -0.0, 0.0)
ob_plane_007.lineart.crease_threshold = 0.0
ob_plane_006.location = (8.582, -29.99, 1.011)
ob_plane_006.rotation_euler = (1.571, -0.0, 0.0)
ob_plane_006.lineart.crease_threshold = 0.0
ob_plane_005.location = (8.016, -19.93, 0.0106)
ob_plane_005.lineart.crease_threshold = 0.0
ob_plane_004.location = (8.582, -29.99, 1.011)
ob_plane_004.rotation_euler = (1.571, -0.0, 0.0)
ob_plane_004.lineart.crease_threshold = 0.0
ob_plane_003.location = (8.582, -9.147, 1.011)
ob_plane_003.rotation_euler = (1.571, -0.0, 0.0)
ob_plane_003.lineart.crease_threshold = 0.0
ob_plane_002.location = (8.016, 0.911, 0.0106)
ob_plane_002.lineart.crease_threshold = 0.0
ob_plane_001.location = (5.752, -6.952, 1.308)
ob_plane_001.rotation_euler = (1.571, -0.0, 0.0)
ob_plane_001.lineart.crease_threshold = 0.0
ob_plane.location = (8.582, -9.147, 1.011)
ob_plane.rotation_euler = (1.571, -0.0, 0.0)
ob_plane.lineart.crease_threshold = 0.0

# ---- collection membership
col_collection_1.objects.link(ob_plane_009)
col_collection_1.objects.link(ob_plane_008)
col_collection_1.objects.link(ob_plane_007)
col_collection_1.objects.link(ob_plane_006)
col_collection_1.objects.link(ob_plane_005)
col_collection_1.objects.link(ob_plane_004)
col_collection_1.objects.link(ob_plane_003)
col_collection_1.objects.link(ob_plane_002)
col_collection_1.objects.link(ob_plane_001)
col_collection_1.objects.link(ob_plane)

# ---- scene / render settings (as saved in the file)
scene.frame_start = 1; scene.frame_end = 250; scene.frame_set(1)
scene.render.engine = 'CYCLES'
scene.render.resolution_percentage = 50
scene.render.dither_intensity = 0.0
scene.cycles.use_denoising = False
scene.cycles.samples = 128
scene.cycles.sampling_pattern = 'TABULATED_SOBOL'
scene.cycles.use_adaptive_sampling = False
scene.cycles.use_light_tree = False
scene.cycles.blur_glossy = 0.0
scene.cycles.sample_clamp_indirect = 0.0
scene.view_settings.view_transform = 'Standard'
bpy.context.view_layer.update()

# ---- added for rendering (the .blend has no active camera and no usable light): camera, sun
cam_auto = bpy.data.cameras.new('AutoCamera')
cam_auto.lens = 50.0
cam_auto.sensor_width = 36.0
cam_auto.clip_end = 1000.0
ob_auto_camera = bpy.data.objects.new('AutoCamera', cam_auto)
scene.collection.objects.link(ob_auto_camera)
ob_auto_camera.location = (62.9163, -71.5207, 42.1695)
ob_auto_camera.rotation_euler = (1.09748, -7.21219e-08, 0.694738)
scene.camera = ob_auto_camera
light_auto_sun = bpy.data.lights.new('AutoSun', 'SUN')
light_auto_sun.energy = 3.0
light_auto_sun.angle = 0.0523599
ob_auto_sun = bpy.data.objects.new('AutoSun', light_auto_sun)
scene.collection.objects.link(ob_auto_sun)
ob_auto_sun.rotation_euler = (0.872665, 0.174533, 0.523599)
bpy.context.view_layer.update()

